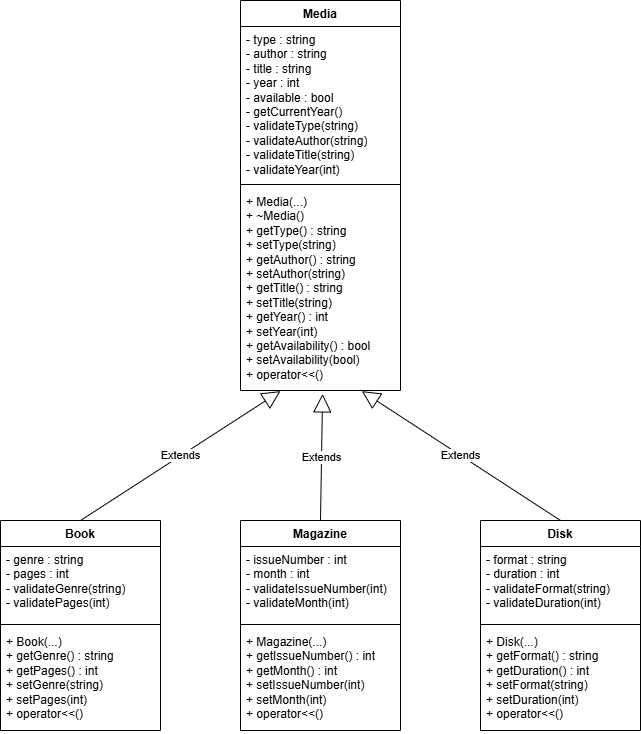

The diagram above was exported from draw.io. Its source (the exported page's mxGraphModel, read from the mxfile embedded in the PNG):
<mxGraphModel dx="1729" dy="1022" grid="1" gridSize="10" guides="1" tooltips="1" connect="1" arrows="1" fold="1" page="1" pageScale="1" pageWidth="850" pageHeight="1100" math="0" shadow="0">
  <root>
    <mxCell id="0" />
    <mxCell id="1" parent="0" />
    <mxCell id="02B9mMbglWLMjN8OCmu2-1" parent="1" style="swimlane;fontStyle=1;align=center;verticalAlign=top;childLayout=stackLayout;horizontal=1;startSize=26;horizontalStack=0;resizeParent=1;resizeParentMax=0;resizeLast=0;collapsible=1;marginBottom=0;whiteSpace=wrap;html=1;" value="Magazine" vertex="1">
      <mxGeometry height="210" width="160" x="320" y="600" as="geometry" />
    </mxCell>
    <mxCell id="02B9mMbglWLMjN8OCmu2-2" parent="02B9mMbglWLMjN8OCmu2-1" style="text;strokeColor=none;fillColor=none;align=left;verticalAlign=top;spacingLeft=4;spacingRight=4;overflow=hidden;rotatable=0;points=[[0,0.5],[1,0.5]];portConstraint=eastwest;whiteSpace=wrap;html=1;" value="&lt;div&gt;- issueNumber : int&lt;/div&gt;&lt;div&gt;- month : int&lt;/div&gt;&lt;div&gt;- validateIssueNumber(int)&lt;/div&gt;&lt;div&gt;- validateMonth(int)&lt;/div&gt;" vertex="1">
      <mxGeometry height="74" width="160" y="26" as="geometry" />
    </mxCell>
    <mxCell id="02B9mMbglWLMjN8OCmu2-3" parent="02B9mMbglWLMjN8OCmu2-1" style="line;strokeWidth=1;fillColor=none;align=left;verticalAlign=middle;spacingTop=-1;spacingLeft=3;spacingRight=3;rotatable=0;labelPosition=right;points=[];portConstraint=eastwest;strokeColor=inherit;" value="" vertex="1">
      <mxGeometry height="8" width="160" y="100" as="geometry" />
    </mxCell>
    <mxCell id="02B9mMbglWLMjN8OCmu2-4" parent="02B9mMbglWLMjN8OCmu2-1" style="text;strokeColor=none;fillColor=none;align=left;verticalAlign=top;spacingLeft=4;spacingRight=4;overflow=hidden;rotatable=0;points=[[0,0.5],[1,0.5]];portConstraint=eastwest;whiteSpace=wrap;html=1;" value="&lt;div&gt;+ Magazine(...)&lt;/div&gt;&lt;div&gt;+ getIssueNumber() : int&lt;/div&gt;&lt;div&gt;+ getMonth() : int&lt;/div&gt;&lt;div&gt;+ setIssueNumber(int)&lt;/div&gt;&lt;div&gt;+ setMonth(int)&lt;/div&gt;&lt;div&gt;+ operator&amp;lt;&amp;lt;()&lt;/div&gt;&lt;div&gt;&lt;br&gt;&lt;/div&gt;" vertex="1">
      <mxGeometry height="102" width="160" y="108" as="geometry" />
    </mxCell>
    <mxCell id="02B9mMbglWLMjN8OCmu2-5" parent="1" style="swimlane;fontStyle=1;align=center;verticalAlign=top;childLayout=stackLayout;horizontal=1;startSize=26;horizontalStack=0;resizeParent=1;resizeParentMax=0;resizeLast=0;collapsible=1;marginBottom=0;whiteSpace=wrap;html=1;" value="Disk" vertex="1">
      <mxGeometry height="210" width="160" x="560" y="600" as="geometry" />
    </mxCell>
    <mxCell id="02B9mMbglWLMjN8OCmu2-6" parent="02B9mMbglWLMjN8OCmu2-5" style="text;strokeColor=none;fillColor=none;align=left;verticalAlign=top;spacingLeft=4;spacingRight=4;overflow=hidden;rotatable=0;points=[[0,0.5],[1,0.5]];portConstraint=eastwest;whiteSpace=wrap;html=1;" value="&lt;div&gt;- format : string&lt;/div&gt;&lt;div&gt;- duration : int&lt;/div&gt;&lt;div&gt;- validateFormat(string)&lt;/div&gt;&lt;div&gt;- validateDuration(int)&lt;/div&gt;" vertex="1">
      <mxGeometry height="74" width="160" y="26" as="geometry" />
    </mxCell>
    <mxCell id="02B9mMbglWLMjN8OCmu2-7" parent="02B9mMbglWLMjN8OCmu2-5" style="line;strokeWidth=1;fillColor=none;align=left;verticalAlign=middle;spacingTop=-1;spacingLeft=3;spacingRight=3;rotatable=0;labelPosition=right;points=[];portConstraint=eastwest;strokeColor=inherit;" value="" vertex="1">
      <mxGeometry height="8" width="160" y="100" as="geometry" />
    </mxCell>
    <mxCell id="02B9mMbglWLMjN8OCmu2-8" parent="02B9mMbglWLMjN8OCmu2-5" style="text;strokeColor=none;fillColor=none;align=left;verticalAlign=top;spacingLeft=4;spacingRight=4;overflow=hidden;rotatable=0;points=[[0,0.5],[1,0.5]];portConstraint=eastwest;whiteSpace=wrap;html=1;" value="&lt;div&gt;+ Disk(...)&lt;/div&gt;&lt;div&gt;+ getFormat() : string&lt;/div&gt;&lt;div&gt;+ getDuration() : int&lt;/div&gt;&lt;div&gt;+ setFormat(string)&lt;/div&gt;&lt;div&gt;+ setDuration(int)&lt;/div&gt;&lt;div&gt;+ operator&amp;lt;&amp;lt;()&lt;/div&gt;&lt;div&gt;&lt;br&gt;&lt;/div&gt;" vertex="1">
      <mxGeometry height="102" width="160" y="108" as="geometry" />
    </mxCell>
    <mxCell id="02B9mMbglWLMjN8OCmu2-9" parent="1" style="swimlane;fontStyle=1;align=center;verticalAlign=top;childLayout=stackLayout;horizontal=1;startSize=26;horizontalStack=0;resizeParent=1;resizeParentMax=0;resizeLast=0;collapsible=1;marginBottom=0;whiteSpace=wrap;html=1;" value="Media" vertex="1">
      <mxGeometry height="390" width="160" x="320" y="80" as="geometry" />
    </mxCell>
    <mxCell id="02B9mMbglWLMjN8OCmu2-10" parent="02B9mMbglWLMjN8OCmu2-9" style="text;strokeColor=none;fillColor=none;align=left;verticalAlign=top;spacingLeft=4;spacingRight=4;overflow=hidden;rotatable=0;points=[[0,0.5],[1,0.5]];portConstraint=eastwest;whiteSpace=wrap;html=1;" value="&lt;div&gt;&lt;div&gt;- type : string&lt;/div&gt;&lt;div&gt;- author : string&lt;/div&gt;&lt;div&gt;- title : string&lt;/div&gt;&lt;div&gt;- year : int&lt;/div&gt;&lt;div&gt;- available : bool&lt;/div&gt;&lt;/div&gt;&lt;div&gt;- getCurrentYear()&lt;/div&gt;&lt;div&gt;- validateType(string)&lt;/div&gt;&lt;div&gt;- validateAuthor(string)&lt;/div&gt;&lt;div&gt;- validateTitle(string)&lt;/div&gt;&lt;div&gt;- validateYear(int)&lt;/div&gt;" vertex="1">
      <mxGeometry height="154" width="160" y="26" as="geometry" />
    </mxCell>
    <mxCell id="02B9mMbglWLMjN8OCmu2-11" parent="02B9mMbglWLMjN8OCmu2-9" style="line;strokeWidth=1;fillColor=none;align=left;verticalAlign=middle;spacingTop=-1;spacingLeft=3;spacingRight=3;rotatable=0;labelPosition=right;points=[];portConstraint=eastwest;strokeColor=inherit;" value="" vertex="1">
      <mxGeometry height="8" width="160" y="180" as="geometry" />
    </mxCell>
    <mxCell id="02B9mMbglWLMjN8OCmu2-12" parent="02B9mMbglWLMjN8OCmu2-9" style="text;strokeColor=none;fillColor=none;align=left;verticalAlign=top;spacingLeft=4;spacingRight=4;overflow=hidden;rotatable=0;points=[[0,0.5],[1,0.5]];portConstraint=eastwest;whiteSpace=wrap;html=1;" value="&lt;div&gt;+ Media(...)&lt;/div&gt;&lt;div&gt;+ ~Media()&lt;/div&gt;&lt;div&gt;+ getType() : string&lt;/div&gt;&lt;div&gt;+ setType(string)&lt;/div&gt;&lt;div&gt;+ getAuthor() : string&lt;/div&gt;&lt;div&gt;+ setAuthor(string)&lt;/div&gt;&lt;div&gt;+ getTitle() : string&lt;/div&gt;&lt;div&gt;+ setTitle(string)&lt;/div&gt;&lt;div&gt;+ getYear() : int&lt;/div&gt;&lt;div&gt;+ setYear(int)&lt;/div&gt;&lt;div&gt;+ getAvailability() : bool&lt;/div&gt;&lt;div&gt;+ setAvailability(bool)&lt;/div&gt;&lt;div&gt;+ operator&amp;lt;&amp;lt;()&lt;/div&gt;&lt;div&gt;&lt;br&gt;&lt;/div&gt;" vertex="1">
      <mxGeometry height="202" width="160" y="188" as="geometry" />
    </mxCell>
    <mxCell id="02B9mMbglWLMjN8OCmu2-13" parent="1" style="swimlane;fontStyle=1;align=center;verticalAlign=top;childLayout=stackLayout;horizontal=1;startSize=26;horizontalStack=0;resizeParent=1;resizeParentMax=0;resizeLast=0;collapsible=1;marginBottom=0;whiteSpace=wrap;html=1;" value="Book" vertex="1">
      <mxGeometry height="210" width="160" x="80" y="600" as="geometry" />
    </mxCell>
    <mxCell id="02B9mMbglWLMjN8OCmu2-14" parent="02B9mMbglWLMjN8OCmu2-13" style="text;strokeColor=none;fillColor=none;align=left;verticalAlign=top;spacingLeft=4;spacingRight=4;overflow=hidden;rotatable=0;points=[[0,0.5],[1,0.5]];portConstraint=eastwest;whiteSpace=wrap;html=1;" value="- genre : string&lt;div&gt;- pages : int&lt;/div&gt;&lt;div&gt;- validateGenre(string)&lt;/div&gt;&lt;div&gt;- validatePages(int)&lt;/div&gt;" vertex="1">
      <mxGeometry height="74" width="160" y="26" as="geometry" />
    </mxCell>
    <mxCell id="02B9mMbglWLMjN8OCmu2-15" parent="02B9mMbglWLMjN8OCmu2-13" style="line;strokeWidth=1;fillColor=none;align=left;verticalAlign=middle;spacingTop=-1;spacingLeft=3;spacingRight=3;rotatable=0;labelPosition=right;points=[];portConstraint=eastwest;strokeColor=inherit;" value="" vertex="1">
      <mxGeometry height="8" width="160" y="100" as="geometry" />
    </mxCell>
    <mxCell id="02B9mMbglWLMjN8OCmu2-16" parent="02B9mMbglWLMjN8OCmu2-13" style="text;strokeColor=none;fillColor=none;align=left;verticalAlign=top;spacingLeft=4;spacingRight=4;overflow=hidden;rotatable=0;points=[[0,0.5],[1,0.5]];portConstraint=eastwest;whiteSpace=wrap;html=1;" value="&lt;div&gt;&lt;div&gt;+ Book(...)&lt;/div&gt;&lt;div&gt;+ getGenre() : string&lt;/div&gt;&lt;div&gt;+ getPages() : int&lt;/div&gt;&lt;div&gt;+ setGenre(string)&lt;/div&gt;&lt;div&gt;+ setPages(int)&lt;/div&gt;&lt;div&gt;+ operator&amp;lt;&amp;lt;()&lt;/div&gt;&lt;/div&gt;&lt;div&gt;&lt;br&gt;&lt;/div&gt;" vertex="1">
      <mxGeometry height="102" width="160" y="108" as="geometry" />
    </mxCell>
    <mxCell id="02B9mMbglWLMjN8OCmu2-18" edge="1" parent="1" source="02B9mMbglWLMjN8OCmu2-13" style="endArrow=block;endSize=16;endFill=0;html=1;rounded=0;exitX=0.5;exitY=0;exitDx=0;exitDy=0;entryX=0.25;entryY=1.003;entryDx=0;entryDy=0;entryPerimeter=0;" target="02B9mMbglWLMjN8OCmu2-12" value="Extends">
      <mxGeometry relative="1" width="160" as="geometry">
        <mxPoint x="210" y="549" as="sourcePoint" />
        <mxPoint x="370" y="549" as="targetPoint" />
      </mxGeometry>
    </mxCell>
    <mxCell id="02B9mMbglWLMjN8OCmu2-19" edge="1" parent="1" source="02B9mMbglWLMjN8OCmu2-1" style="endArrow=block;endSize=16;endFill=0;html=1;rounded=0;exitX=0.5;exitY=0;exitDx=0;exitDy=0;entryX=0.513;entryY=1.017;entryDx=0;entryDy=0;entryPerimeter=0;" target="02B9mMbglWLMjN8OCmu2-12" value="Extends">
      <mxGeometry relative="1" width="160" as="geometry">
        <mxPoint x="280" y="540" as="sourcePoint" />
        <mxPoint x="440" y="540" as="targetPoint" />
      </mxGeometry>
    </mxCell>
    <mxCell id="02B9mMbglWLMjN8OCmu2-23" edge="1" parent="1" source="02B9mMbglWLMjN8OCmu2-5" style="endArrow=block;endSize=16;endFill=0;html=1;rounded=0;exitX=0.5;exitY=0;exitDx=0;exitDy=0;entryX=0.758;entryY=1.003;entryDx=0;entryDy=0;entryPerimeter=0;" target="02B9mMbglWLMjN8OCmu2-12" value="Extends">
      <mxGeometry relative="1" width="160" as="geometry">
        <mxPoint x="280" y="540" as="sourcePoint" />
        <mxPoint x="440" y="540" as="targetPoint" />
      </mxGeometry>
    </mxCell>
  </root>
</mxGraphModel>